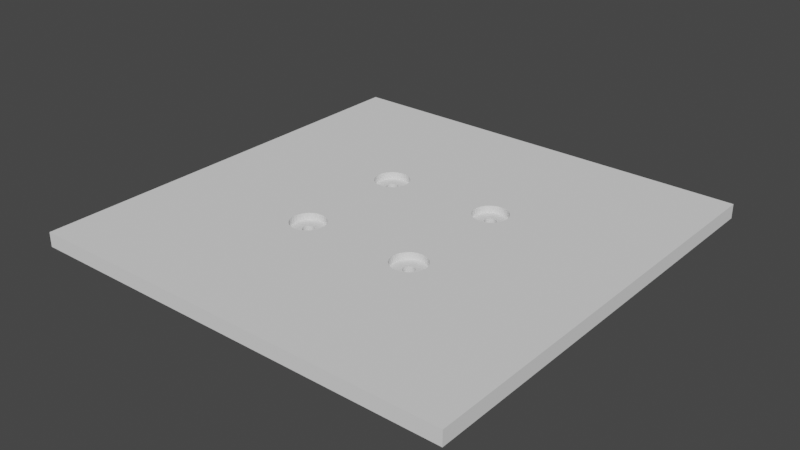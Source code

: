 # Source: bed.blend  (saved by Blender 2.93.21; exported with 4.5.12 LTS)
import bpy
from mathutils import Matrix  # noqa: F401  (used for matrix-valued properties, if any)

bpy.ops.wm.read_factory_settings(use_empty=True)
scene = bpy.context.scene
scene.name = 'Scene'

# ---- collections
col_collection = bpy.data.collections.new('Collection'); scene.collection.children.link(col_collection)

# ---- world
world_world = bpy.data.worlds.new('World'); scene.world = world_world
world_world.use_nodes = True; world_world.node_tree.nodes.clear()
_N = world_world.node_tree.nodes; _L = world_world.node_tree.links
n0 = _N.new('ShaderNodeOutputWorld'); n0.name = 'World Output'; n0.location = (300, 300)
n1 = _N.new('ShaderNodeBackground'); n1.name = 'Background'; n1.location = (10, 300)
n1.inputs[0].default_value = (0.05088, 0.05088, 0.05088, 1.0)
_L.new(n1.outputs[0], n0.inputs[0])
n0.is_active_output = True
world_world.color = (0.05088, 0.05088, 0.05088)
world_world.use_sun_shadow = False
world_world.sun_shadow_jitter_overblur = 0.0

# ---- meshes
me_plane = bpy.data.meshes.new('Plane')
me_plane.from_pydata([(-74.99, -74.99, 0.0), (74.99, -74.99, 0.0), (-74.99, 74.99, 0.0), (74.99, 74.99, 0.0), (-74.99, -74.99, 5.0), (74.99, -74.99, 5.0), (-74.99, 74.99, 5.0), (74.99, 74.99, 5.0), (0.0, -74.99, 0.0), (0.0, 74.99, 0.0), (0.0, -74.99, 5.0), (0.0, 74.99, 5.0), (-74.99, 0.0, 0.0), (74.99, 0.0, 0.0), (-74.99, 0.0, 5.0), (74.99, 0.0, 5.0), (0.0, 0.0, 5.0), (0.0, 0.0, 0.0), (74.99, 20.0, 0.0), (74.99, 20.0, 5.0), (0.0, 20.0, 5.0), (-74.99, 20.0, 0.0), (-74.99, 20.0, 5.0), (0.0, 20.0, 0.0), (-74.99, -20.0, 0.0), (-74.99, -20.0, 5.0), (0.0, -20.0, 0.0), (74.99, -20.0, 0.0), (74.99, -20.0, 5.0), (0.0, -20.0, 5.0), (20.0, -74.99, 0.0), (20.0, -74.99, 5.0), (20.0, 74.99, 0.0), (20.0, 74.99, 5.0), (20.0, 0.0, 5.0), (20.0, 0.0, 0.0), (-20.0, 74.99, 0.0), (-20.0, 74.99, 5.0), (-20.0, -74.99, 0.0), (-20.0, -74.99, 5.0), (-20.0, 0.0, 0.0), (-20.0, 0.0, 5.0), (-18.59, 18.59, 0.0), (-18.89, 18.34, 0.0), (-19.23, 18.15, 0.0), (-20.0, 22.0, 0.0), (-19.61, 18.04, 0.0), (-19.61, 21.96, 0.0), (-20.0, 18.0, 0.0), (-19.23, 21.85, 0.0), (-18.59, 21.41, 0.0), (-18.89, 21.66, 0.0), (-18.15, 20.77, 0.0), (-18.0, 20.0, 0.0), (-18.04, 20.39, 0.0), (-18.34, 21.11, 0.0), (-20.39, 18.04, 0.0), (-18.34, 18.89, 0.0), (-18.04, 19.61, 0.0), (-18.15, 19.23, 0.0), (-20.77, 18.15, 0.0), (-21.11, 18.34, 0.0), (-21.41, 18.59, 0.0), (-21.66, 18.89, 0.0), (-21.85, 19.23, 0.0), (-21.96, 19.61, 0.0), (-22.0, 20.0, 0.0), (-21.96, 20.39, 0.0), (-21.85, 20.77, 0.0), (-21.66, 21.11, 0.0), (-21.41, 21.41, 0.0), (-20.77, 21.85, 0.0), (-21.11, 21.66, 0.0), (-20.39, 21.96, 0.0), (21.41, 18.59, 0.0), (20.39, 21.96, 0.0), (20.0, 22.0, 0.0), (21.11, 21.66, 0.0), (21.41, 21.41, 0.0), (20.77, 21.85, 0.0), (21.11, 18.34, 0.0), (21.66, 21.11, 0.0), (22.0, 20.0, 0.0), (21.96, 20.39, 0.0), (21.85, 20.77, 0.0), (20.77, 18.15, 0.0), (20.39, 18.04, 0.0), (20.0, 18.0, 0.0), (19.61, 18.04, 0.0), (19.23, 18.15, 0.0), (18.89, 18.34, 0.0), (21.66, 18.89, 0.0), (21.96, 19.61, 0.0), (21.85, 19.23, 0.0), (18.59, 18.59, 0.0), (18.04, 19.61, 0.0), (18.0, 20.0, 0.0), (18.34, 18.89, 0.0), (18.15, 19.23, 0.0), (18.04, 20.39, 0.0), (18.15, 20.77, 0.0), (18.34, 21.11, 0.0), (18.59, 21.41, 0.0), (19.23, 21.85, 0.0), (18.89, 21.66, 0.0), (19.61, 21.96, 0.0), (-18.59, -21.41, 0.0), (-19.61, -18.04, 0.0), (-20.0, -18.0, 0.0), (-18.89, -18.34, 0.0), (-18.59, -18.59, 0.0), (-19.23, -18.15, 0.0), (-18.89, -21.66, 0.0), (-18.34, -18.89, 0.0), (-18.0, -20.0, 0.0), (-18.04, -19.61, 0.0), (-18.15, -19.23, 0.0), (-19.23, -21.85, 0.0), (-19.61, -21.96, 0.0), (-20.0, -22.0, 0.0), (-20.39, -21.96, 0.0), (-20.77, -21.85, 0.0), (-21.11, -21.66, 0.0), (-18.34, -21.11, 0.0), (-18.04, -20.39, 0.0), (-18.15, -20.77, 0.0), (-21.41, -21.41, 0.0), (-21.96, -20.39, 0.0), (-22.0, -20.0, 0.0), (-21.66, -21.11, 0.0), (-21.85, -20.77, 0.0), (-21.96, -19.61, 0.0), (-21.85, -19.23, 0.0), (-21.66, -18.89, 0.0), (-21.41, -18.59, 0.0), (-21.11, -18.34, 0.0), (-20.77, -18.15, 0.0), (-20.39, -18.04, 0.0), (21.41, -21.41, 0.0), (21.11, -21.66, 0.0), (20.77, -21.85, 0.0), (20.39, -21.96, 0.0), (20.0, -18.0, 0.0), (20.77, -18.15, 0.0), (20.39, -18.04, 0.0), (21.85, -19.23, 0.0), (21.66, -18.89, 0.0), (21.41, -18.59, 0.0), (21.11, -18.34, 0.0), (20.0, -22.0, 0.0), (21.96, -19.61, 0.0), (22.0, -20.0, 0.0), (19.61, -21.96, 0.0), (21.66, -21.11, 0.0), (19.23, -21.85, 0.0), (21.96, -20.39, 0.0), (21.85, -20.77, 0.0), (18.89, -21.66, 0.0), (18.59, -21.41, 0.0), (18.34, -21.11, 0.0), (18.15, -20.77, 0.0), (18.04, -20.39, 0.0), (18.0, -20.0, 0.0), (18.04, -19.61, 0.0), (18.15, -19.23, 0.0), (18.34, -18.89, 0.0), (18.59, -18.59, 0.0), (19.23, -18.15, 0.0), (18.89, -18.34, 0.0), (19.61, -18.04, 0.0), (20.0, 26.0, 2.5), (21.17, 25.88, 2.5), (22.3, 25.54, 2.5), (23.33, 24.99, 2.5), (24.24, 24.24, 2.5), (24.99, 23.33, 2.5), (25.54, 22.3, 2.5), (25.88, 21.17, 2.5), (26.0, 20.0, 2.5), (25.88, 18.83, 2.5), (25.54, 17.7, 2.5), (24.99, 16.67, 2.5), (24.24, 15.76, 2.5), (23.33, 15.01, 2.5), (22.3, 14.46, 2.5), (21.17, 14.12, 2.5), (20.0, 14.0, 2.5), (18.83, 14.12, 2.5), (17.7, 14.46, 2.5), (16.67, 15.01, 2.5), (15.76, 15.76, 2.5), (15.01, 16.67, 2.5), (14.46, 17.7, 2.5), (14.12, 18.83, 2.5), (14.0, 20.0, 2.5), (14.12, 21.17, 2.5), (14.46, 22.3, 2.5), (15.01, 23.33, 2.5), (15.76, 24.24, 2.5), (16.67, 24.99, 2.5), (17.7, 25.54, 2.5), (18.83, 25.88, 2.5), (20.77, 21.85, 2.5), (20.0, 26.0, 5.0), (18.0, 20.0, 2.5), (23.33, 15.01, 5.0), (18.04, 20.39, 2.5), (21.11, 21.66, 2.5), (22.3, 14.46, 5.0), (21.41, 21.41, 2.5), (18.15, 20.77, 2.5), (21.66, 21.11, 2.5), (18.34, 21.11, 2.5), (21.17, 25.88, 5.0), (21.85, 20.77, 2.5), (21.17, 14.12, 5.0), (18.59, 21.41, 2.5), (26.0, 20.0, 5.0), (21.96, 20.39, 2.5), (18.89, 21.66, 2.5), (22.0, 20.0, 2.5), (19.23, 21.85, 2.5), (20.0, 14.0, 5.0), (20.0, 14.0, 5.0), (25.88, 21.17, 5.0), (21.96, 19.61, 2.5), (19.61, 21.96, 2.5), (18.83, 14.12, 5.0), (24.99, 23.33, 5.0), (25.54, 22.3, 5.0), (21.85, 19.23, 2.5), (20.0, 22.0, 2.5), (17.7, 14.46, 5.0), (22.3, 25.54, 5.0), (21.66, 18.89, 2.5), (24.24, 24.24, 5.0), (23.33, 24.99, 5.0), (20.0, 26.0, 5.0), (21.41, 18.59, 2.5), (16.67, 15.01, 5.0), (21.11, 18.34, 2.5), (15.76, 15.76, 5.0), (15.01, 16.67, 5.0), (20.77, 18.15, 2.5), (20.39, 18.04, 2.5), (14.46, 17.7, 5.0), (20.0, 18.0, 2.5), (14.12, 18.83, 5.0), (19.61, 18.04, 2.5), (14.0, 20.0, 5.0), (19.23, 18.15, 2.5), (18.89, 18.34, 2.5), (14.12, 21.17, 5.0), (18.59, 18.59, 2.5), (18.34, 18.89, 2.5), (14.46, 22.3, 5.0), (25.88, 18.83, 5.0), (18.15, 19.23, 2.5), (15.01, 23.33, 5.0), (18.04, 19.61, 2.5), (25.54, 17.7, 5.0), (15.76, 24.24, 5.0), (16.67, 24.99, 5.0), (24.99, 16.67, 5.0), (17.7, 25.54, 5.0), (24.24, 15.76, 5.0), (18.83, 25.88, 5.0), (20.39, 21.96, 2.5), (20.0, -14.0, 2.5), (21.17, -14.12, 2.5), (22.3, -14.46, 2.5), (23.33, -15.01, 2.5), (24.24, -15.76, 2.5), (24.99, -16.67, 2.5), (25.54, -17.7, 2.5), (25.88, -18.83, 2.5), (26.0, -20.0, 2.5), (25.88, -21.17, 2.5), (25.54, -22.3, 2.5), (24.99, -23.33, 2.5), (24.24, -24.24, 2.5), (23.33, -24.99, 2.5), (22.3, -25.54, 2.5), (21.17, -25.88, 2.5), (20.0, -26.0, 2.5), (18.83, -25.88, 2.5), (17.7, -25.54, 2.5), (16.67, -24.99, 2.5), (15.76, -24.24, 2.5), (15.01, -23.33, 2.5), (14.46, -22.3, 2.5), (14.12, -21.17, 2.5), (14.0, -20.0, 2.5), (14.12, -18.83, 2.5), (14.46, -17.7, 2.5), (15.01, -16.67, 2.5), (15.76, -15.76, 2.5), (16.67, -15.01, 2.5), (17.7, -14.46, 2.5), (18.83, -14.12, 2.5), (18.04, -19.61, 2.5), (20.0, -14.0, 5.0), (22.3, -25.54, 5.0), (21.11, -18.34, 2.5), (18.0, -20.0, 2.5), (18.15, -19.23, 2.5), (21.17, -25.88, 5.0), (20.77, -18.15, 2.5), (18.34, -18.89, 2.5), (21.41, -18.59, 2.5), (26.0, -20.0, 5.0), (18.59, -18.59, 2.5), (20.0, -26.0, 5.0), (20.0, -26.0, 5.0), (21.66, -18.89, 2.5), (25.88, -18.83, 5.0), (18.83, -25.88, 5.0), (18.89, -18.34, 2.5), (21.17, -14.12, 5.0), (21.85, -19.23, 2.5), (19.23, -18.15, 2.5), (17.7, -25.54, 5.0), (21.96, -19.61, 2.5), (19.61, -18.04, 2.5), (23.33, -15.01, 5.0), (22.3, -14.46, 5.0), (25.54, -17.7, 5.0), (16.67, -24.99, 5.0), (24.99, -16.67, 5.0), (24.24, -15.76, 5.0), (22.0, -20.0, 2.5), (20.0, -18.0, 2.5), (15.76, -24.24, 5.0), (21.96, -20.39, 2.5), (20.0, -14.0, 5.0), (21.85, -20.77, 2.5), (15.01, -23.33, 5.0), (21.66, -21.11, 2.5), (14.46, -22.3, 5.0), (21.41, -21.41, 2.5), (14.12, -21.17, 5.0), (24.24, -24.24, 5.0), (23.33, -24.99, 5.0), (21.11, -21.66, 2.5), (14.0, -20.0, 5.0), (24.99, -23.33, 5.0), (25.54, -22.3, 5.0), (20.77, -21.85, 2.5), (25.88, -21.17, 5.0), (14.12, -18.83, 5.0), (20.39, -21.96, 2.5), (14.46, -17.7, 5.0), (20.0, -22.0, 2.5), (15.01, -16.67, 5.0), (15.76, -15.76, 5.0), (19.61, -21.96, 2.5), (16.67, -15.01, 5.0), (17.7, -14.46, 5.0), (19.23, -21.85, 2.5), (18.83, -14.12, 5.0), (18.89, -21.66, 2.5), (18.59, -21.41, 2.5), (18.34, -21.11, 2.5), (18.15, -20.77, 2.5), (18.04, -20.39, 2.5), (20.39, -18.04, 2.5), (-20.0, -14.0, 2.5), (-18.83, -14.12, 2.5), (-17.7, -14.46, 2.5), (-16.67, -15.01, 2.5), (-15.76, -15.76, 2.5), (-15.01, -16.67, 2.5), (-14.46, -17.7, 2.5), (-14.12, -18.83, 2.5), (-14.0, -20.0, 2.5), (-14.12, -21.17, 2.5), (-14.46, -22.3, 2.5), (-15.01, -23.33, 2.5), (-15.76, -24.24, 2.5), (-16.67, -24.99, 2.5), (-17.7, -25.54, 2.5), (-18.83, -25.88, 2.5), (-20.0, -26.0, 2.5), (-21.17, -25.88, 2.5), (-22.3, -25.54, 2.5), (-23.33, -24.99, 2.5), (-24.24, -24.24, 2.5), (-24.99, -23.33, 2.5), (-25.54, -22.3, 2.5), (-25.88, -21.17, 2.5), (-26.0, -20.0, 2.5), (-25.88, -18.83, 2.5), (-25.54, -17.7, 2.5), (-24.99, -16.67, 2.5), (-24.24, -15.76, 2.5), (-23.33, -15.01, 2.5), (-22.3, -14.46, 2.5), (-21.17, -14.12, 2.5), (-20.0, -14.0, 5.0), (-19.23, -18.15, 2.5), (-16.67, -24.99, 5.0), (-21.96, -20.39, 2.5), (-22.0, -20.0, 2.5), (-18.89, -18.34, 2.5), (-17.7, -25.54, 5.0), (-21.96, -19.61, 2.5), (-18.59, -18.59, 2.5), (-18.83, -25.88, 5.0), (-18.34, -18.89, 2.5), (-14.0, -20.0, 5.0), (-14.0, -20.0, 5.0), (-21.85, -19.23, 2.5), (-18.15, -19.23, 2.5), (-20.0, -26.0, 5.0), (-20.0, -26.0, 5.0), (-18.04, -19.61, 2.5), (-21.66, -18.89, 2.5), (-21.17, -25.88, 5.0), (-18.0, -20.0, 2.5), (-22.3, -25.54, 5.0), (-21.41, -18.59, 2.5), (-18.04, -20.39, 2.5), (-23.33, -24.99, 5.0), (-15.01, -16.67, 5.0), (-14.12, -18.83, 5.0), (-18.15, -20.77, 2.5), (-14.46, -17.7, 5.0), (-24.24, -24.24, 5.0), (-21.11, -18.34, 2.5), (-18.34, -21.11, 2.5), (-24.99, -23.33, 5.0), (-18.59, -21.41, 2.5), (-18.83, -14.12, 5.0), (-17.7, -14.46, 5.0), (-20.77, -18.15, 2.5), (-15.76, -15.76, 5.0), (-25.54, -22.3, 5.0), (-16.67, -15.01, 5.0), (-18.89, -21.66, 2.5), (-25.88, -21.17, 5.0), (-20.39, -18.04, 2.5), (-19.23, -21.85, 2.5), (-26.0, -20.0, 5.0), (-26.0, -20.0, 5.0), (-19.61, -21.96, 2.5), (-20.0, -22.0, 2.5), (-20.0, -18.0, 2.5), (-25.88, -18.83, 5.0), (-20.0, -14.0, 5.0), (-20.39, -21.96, 2.5), (-25.54, -17.7, 5.0), (-20.77, -21.85, 2.5), (-24.99, -16.67, 5.0), (-21.11, -21.66, 2.5), (-24.24, -15.76, 5.0), (-15.76, -24.24, 5.0), (-15.01, -23.33, 5.0), (-14.46, -22.3, 5.0), (-21.41, -21.41, 2.5), (-23.33, -15.01, 5.0), (-21.66, -21.11, 2.5), (-14.12, -21.17, 5.0), (-22.3, -14.46, 5.0), (-21.85, -20.77, 2.5), (-21.17, -14.12, 5.0), (-19.61, -18.04, 2.5), (-20.0, 26.0, 2.5), (-18.83, 25.88, 2.5), (-17.7, 25.54, 2.5), (-16.67, 24.99, 2.5), (-15.76, 24.24, 2.5), (-15.01, 23.33, 2.5), (-14.46, 22.3, 2.5), (-14.12, 21.17, 2.5), (-14.0, 20.0, 2.5), (-14.12, 18.83, 2.5), (-14.46, 17.7, 2.5), (-15.01, 16.67, 2.5), (-15.76, 15.76, 2.5), (-16.67, 15.01, 2.5), (-17.7, 14.46, 2.5), (-18.83, 14.12, 2.5), (-20.0, 14.0, 2.5), (-21.17, 14.12, 2.5), (-22.3, 14.46, 2.5), (-23.33, 15.01, 2.5), (-24.24, 15.76, 2.5), (-24.99, 16.67, 2.5), (-25.54, 17.7, 2.5), (-25.88, 18.83, 2.5), (-26.0, 20.0, 2.5), (-25.88, 21.17, 2.5), (-25.54, 22.3, 2.5), (-24.99, 23.33, 2.5), (-24.24, 24.24, 2.5), (-23.33, 24.99, 2.5), (-22.3, 25.54, 2.5), (-21.17, 25.88, 2.5), (-21.96, 19.61, 2.5), (-20.0, 26.0, 5.0), (-16.67, 15.01, 5.0), (-19.61, 21.96, 2.5), (-21.96, 20.39, 2.5), (-17.7, 14.46, 5.0), (-22.0, 20.0, 2.5), (-18.89, 21.66, 2.5), (-21.85, 20.77, 2.5), (-19.23, 21.85, 2.5), (-14.0, 20.0, 5.0), (-18.83, 14.12, 5.0), (-21.66, 21.11, 2.5), (-18.59, 21.41, 2.5), (-21.41, 21.41, 2.5), (-20.0, 14.0, 5.0), (-20.0, 14.0, 5.0), (-21.11, 21.66, 2.5), (-18.34, 21.11, 2.5), (-21.17, 14.12, 5.0), (-20.77, 21.85, 2.5), (-14.12, 21.17, 5.0), (-20.39, 21.96, 2.5), (-22.3, 14.46, 5.0), (-18.15, 20.77, 2.5), (-20.0, 22.0, 2.5), (-23.33, 15.01, 5.0), (-20.0, 26.0, 5.0), (-18.04, 20.39, 2.5), (-24.24, 15.76, 5.0), (-18.83, 25.88, 5.0), (-15.76, 24.24, 5.0), (-16.67, 24.99, 5.0), (-17.7, 25.54, 5.0), (-14.46, 22.3, 5.0), (-15.01, 23.33, 5.0), (-24.99, 16.67, 5.0), (-18.0, 20.0, 2.5), (-25.54, 17.7, 5.0), (-18.04, 19.61, 2.5), (-25.88, 18.83, 5.0), (-18.15, 19.23, 2.5), (-26.0, 20.0, 5.0), (-25.88, 21.17, 5.0), (-18.34, 18.89, 2.5), (-25.54, 22.3, 5.0), (-18.59, 18.59, 2.5), (-24.99, 23.33, 5.0), (-24.24, 24.24, 5.0), (-18.89, 18.34, 2.5), (-23.33, 24.99, 5.0), (-14.12, 18.83, 5.0), (-15.76, 15.76, 5.0), (-22.3, 25.54, 5.0), (-14.46, 17.7, 5.0), (-19.23, 18.15, 2.5), (-21.17, 25.88, 5.0), (-15.01, 16.67, 5.0), (-19.61, 18.04, 2.5), (-20.0, 18.0, 2.5), (-21.11, 18.34, 2.5), (-21.41, 18.59, 2.5), (-20.39, 18.04, 2.5), (-20.77, 18.15, 2.5), (-21.85, 19.23, 2.5), (-21.66, 18.89, 2.5)], [], [(32, 3, 18, 82, 83, 84, 81, 78, 77, 79, 75, 76), (217, 19, 7, 33, 203, 213, 233, 236, 235, 228, 229, 224), (18, 3, 7, 19), (24, 0, 4, 25), (36, 2, 6, 37), (30, 1, 5, 31), (38, 8, 10, 39), (32, 9, 11, 33), (508, 20, 11, 37, 499, 528, 531, 530, 529, 533, 532, 519), (36, 9, 23, 53, 54, 52, 55, 50, 51, 49, 47, 45), (40, 17, 26, 114, 115, 116, 113, 110, 109, 111, 107, 108), (409, 410, 29, 16, 41, 398, 432, 433, 437, 435, 423, 426, 424), (21, 12, 14, 22), (27, 13, 15, 28), (310, 28, 15, 34, 301, 318, 325, 324, 329, 328, 326, 315), (35, 13, 27, 151, 150, 145, 146, 147, 148, 143, 144, 142), (2, 21, 22, 6), (23, 17, 40, 48, 46, 44, 43, 42, 57, 59, 58, 53), (513, 41, 16, 20, 508, 549, 552, 555, 550, 500, 503, 509), (13, 18, 19, 15), (222, 34, 15, 19, 217, 256, 260, 263, 265, 205, 208, 215), (18, 13, 35, 87, 86, 85, 80, 74, 91, 93, 92, 82), (27, 1, 30, 149, 141, 140, 139, 138, 153, 156, 155, 151), (312, 31, 5, 28, 310, 348, 346, 345, 341, 342, 302, 306), (1, 27, 28, 5), (413, 39, 10, 29, 410, 461, 457, 456, 455, 400, 404, 407), (26, 8, 38, 119, 118, 117, 112, 106, 123, 125, 124, 114), (12, 24, 25, 14), (344, 29, 10, 31, 312, 313, 316, 321, 327, 332, 336, 338, 340), (152, 149, 30, 8, 26, 162, 161, 160, 159, 158, 157, 154), (88, 87, 35, 17, 23, 96, 95, 98, 97, 94, 90, 89), (249, 20, 16, 34, 222, 223, 227, 232, 239, 241, 242, 245, 247), (26, 17, 35, 142, 169, 167, 168, 166, 165, 164, 163, 162), (301, 34, 16, 29, 344, 349, 351, 353, 354, 356, 357, 359, 334), (3, 32, 33, 7), (8, 30, 31, 10), (203, 33, 11, 20, 249, 252, 255, 258, 261, 262, 264, 266, 237), (23, 9, 32, 76, 105, 103, 104, 102, 101, 100, 99, 96), (120, 119, 38, 0, 24, 128, 127, 130, 129, 126, 122, 121), (442, 25, 4, 39, 413, 414, 417, 419, 422, 427, 430, 436, 439), (540, 22, 14, 41, 513, 514, 517, 521, 524, 527, 534, 536, 538), (56, 48, 40, 12, 21, 66, 65, 64, 63, 62, 61, 60), (398, 41, 14, 25, 442, 443, 447, 450, 452, 454, 459, 462, 464, 448), (24, 12, 40, 108, 137, 136, 135, 134, 133, 132, 131, 128), (21, 2, 36, 45, 73, 71, 72, 70, 69, 68, 67, 66), (499, 37, 6, 22, 540, 541, 543, 545, 546, 548, 551, 554, 525), (0, 38, 39, 4), (9, 36, 37, 11), (523, 45, 47, 501), (501, 47, 49, 507), (507, 49, 51, 505), (505, 51, 50, 511), (50, 55, 516, 511), (55, 52, 522, 516), (52, 54, 526, 522), (54, 53, 535, 526), (53, 58, 537, 535), (58, 59, 539, 537), (59, 57, 542, 539), (57, 42, 544, 542), (42, 43, 547, 544), (43, 44, 553, 547), (44, 46, 556, 553), (46, 48, 557, 556), (48, 56, 560, 557), (56, 60, 561, 560), (60, 61, 558, 561), (61, 62, 559, 558), (559, 62, 63, 563), (563, 63, 64, 562), (562, 64, 65, 498), (498, 65, 66, 504), (504, 66, 67, 502), (502, 67, 68, 506), (506, 68, 69, 510), (510, 69, 70, 512), (512, 70, 72, 515), (515, 72, 71, 518), (518, 71, 73, 520), (520, 73, 45, 523), (231, 76, 75, 267), (267, 75, 79, 202), (202, 79, 77, 207), (207, 77, 78, 209), (78, 81, 211, 209), (81, 84, 214, 211), (84, 83, 218, 214), (83, 82, 220, 218), (82, 92, 225, 220), (92, 93, 230, 225), (93, 91, 234, 230), (91, 74, 238, 234), (74, 80, 240, 238), (80, 85, 243, 240), (85, 86, 244, 243), (86, 87, 246, 244), (87, 88, 248, 246), (88, 89, 250, 248), (89, 90, 251, 250), (90, 94, 253, 251), (253, 94, 97, 254), (254, 97, 98, 257), (257, 98, 95, 259), (259, 95, 96, 204), (204, 96, 99, 206), (206, 99, 100, 210), (210, 100, 101, 212), (212, 101, 102, 216), (216, 102, 104, 219), (219, 104, 103, 221), (221, 103, 105, 226), (226, 105, 76, 231), (446, 108, 107, 465), (465, 107, 111, 399), (399, 111, 109, 403), (403, 109, 110, 406), (110, 113, 408, 406), (113, 116, 412, 408), (116, 115, 415, 412), (115, 114, 418, 415), (114, 124, 421, 418), (124, 125, 425, 421), (125, 123, 429, 425), (123, 106, 431, 429), (106, 112, 438, 431), (112, 117, 441, 438), (117, 118, 444, 441), (118, 119, 445, 444), (119, 120, 449, 445), (120, 121, 451, 449), (121, 122, 453, 451), (122, 126, 458, 453), (458, 126, 129, 460), (460, 129, 130, 463), (463, 130, 127, 401), (401, 127, 128, 402), (402, 128, 131, 405), (405, 131, 132, 411), (411, 132, 133, 416), (416, 133, 134, 420), (420, 134, 135, 428), (428, 135, 136, 434), (434, 136, 137, 440), (440, 137, 108, 446), (331, 142, 144, 365), (365, 144, 143, 307), (307, 143, 148, 303), (303, 148, 147, 309), (147, 146, 314, 309), (146, 145, 319, 314), (145, 150, 322, 319), (150, 151, 330, 322), (151, 155, 333, 330), (155, 156, 335, 333), (156, 153, 337, 335), (153, 138, 339, 337), (138, 139, 343, 339), (139, 140, 347, 343), (140, 141, 350, 347), (141, 149, 352, 350), (149, 152, 355, 352), (152, 154, 358, 355), (154, 157, 360, 358), (157, 158, 361, 360), (361, 158, 159, 362), (362, 159, 160, 363), (363, 160, 161, 364), (364, 161, 162, 304), (304, 162, 163, 300), (300, 163, 164, 305), (305, 164, 165, 308), (308, 165, 166, 311), (311, 166, 168, 317), (317, 168, 167, 320), (320, 167, 169, 323), (323, 169, 142, 331), (237, 170, 171, 213, 203), (213, 171, 172, 233), (233, 172, 173, 236), (236, 173, 174, 235), (174, 175, 228, 235), (175, 176, 229, 228), (176, 177, 224, 229), (224, 177, 178, 217), (178, 179, 256, 217), (179, 180, 260, 256), (180, 181, 263, 260), (181, 182, 265, 263), (182, 183, 205, 265), (183, 184, 208, 205), (184, 185, 215, 208), (222, 215, 185, 186, 223), (186, 187, 227, 223), (187, 188, 232, 227), (188, 189, 239, 232), (189, 190, 241, 239), (241, 190, 191, 242), (242, 191, 192, 245), (245, 192, 193, 247), (247, 193, 194, 249), (249, 194, 195, 252), (252, 195, 196, 255), (255, 196, 197, 258), (258, 197, 198, 261), (261, 198, 199, 262), (262, 199, 200, 264), (264, 200, 201, 266), (266, 201, 170, 237), (214, 218, 177, 176, 175, 174, 173, 172, 171, 170, 201, 200, 199, 198, 197, 196, 195, 194, 193, 192, 191, 190, 189, 188, 187, 186, 185, 184, 183, 182, 181, 180, 179, 225, 230, 234, 238, 240, 243, 244, 246, 248, 250, 251, 253, 254, 257, 259, 204, 206, 210, 212, 216, 219, 221, 226, 231, 267, 202, 207, 209, 211), (220, 225, 179, 178, 177, 218), (334, 268, 269, 318, 301), (318, 269, 270, 325), (325, 270, 271, 324), (324, 271, 272, 329), (272, 273, 328, 329), (273, 274, 326, 328), (274, 275, 315, 326), (275, 276, 310, 315), (276, 277, 348, 310), (277, 278, 346, 348), (278, 279, 345, 346), (279, 280, 341, 345), (280, 281, 342, 341), (281, 282, 302, 342), (282, 283, 306, 302), (312, 306, 283, 284, 313), (284, 285, 316, 313), (285, 286, 321, 316), (286, 287, 327, 321), (287, 288, 332, 327), (332, 288, 289, 336), (336, 289, 290, 338), (338, 290, 291, 340), (340, 291, 292, 344), (344, 292, 293, 349), (349, 293, 294, 351), (351, 294, 295, 353), (353, 295, 296, 354), (354, 296, 297, 356), (356, 297, 298, 357), (357, 298, 299, 359), (359, 299, 268, 334), (319, 322, 275, 274, 273, 272, 271, 270, 269, 268, 299, 298, 297, 296, 295, 294, 293, 292, 291, 290, 289, 288, 287, 286, 285, 284, 283, 282, 281, 280, 279, 278, 277, 333, 335, 337, 339, 343, 347, 350, 352, 355, 358, 360, 361, 362, 363, 364, 304, 300, 305, 308, 311, 317, 320, 323, 331, 365, 307, 303, 309, 314), (330, 333, 277, 276, 275, 322), (448, 366, 367, 432, 398), (432, 367, 368, 433), (433, 368, 369, 437), (437, 369, 370, 435), (370, 371, 423, 435), (371, 372, 426, 423), (372, 373, 424, 426), (424, 373, 374, 409), (410, 409, 374, 375, 461), (461, 375, 376, 457), (376, 377, 456, 457), (377, 378, 455, 456), (378, 379, 400, 455), (379, 380, 404, 400), (380, 381, 407, 404), (413, 407, 381, 382, 414), (382, 383, 417, 414), (383, 384, 419, 417), (384, 385, 422, 419), (385, 386, 427, 422), (427, 386, 387, 430), (430, 387, 388, 436), (436, 388, 389, 439), (439, 389, 390, 443, 442), (443, 390, 391, 447), (447, 391, 392, 450), (450, 392, 393, 452), (452, 393, 394, 454), (454, 394, 395, 459), (459, 395, 396, 462), (462, 396, 397, 464), (464, 397, 366, 448), (412, 415, 373, 372, 371, 370, 369, 368, 367, 366, 397, 396, 395, 394, 393, 392, 391, 390, 389, 388, 387, 386, 385, 384, 383, 382, 381, 380, 441, 444, 445, 449, 451, 453, 458, 460, 463, 401, 402, 405, 411, 416, 420, 428, 434, 440, 446, 465, 399, 403, 406, 408), (380, 379, 378, 377, 376, 375, 374, 373, 415, 418, 421, 425, 429, 431, 438, 441), (525, 466, 467, 528, 499), (528, 467, 468, 531), (531, 468, 469, 530), (530, 469, 470, 529), (470, 471, 533, 529), (471, 472, 532, 533), (472, 473, 519, 532), (519, 473, 474, 508), (474, 475, 549, 508), (475, 476, 552, 549), (476, 477, 555, 552), (477, 478, 550, 555), (478, 479, 500, 550), (479, 480, 503, 500), (480, 481, 509, 503), (509, 481, 482, 514, 513), (482, 483, 517, 514), (517, 483, 484, 521), (484, 485, 524, 521), (485, 486, 527, 524), (527, 486, 487, 534), (534, 487, 488, 536), (536, 488, 489, 538), (538, 489, 490, 540), (540, 490, 491, 541), (541, 491, 492, 543), (543, 492, 493, 545), (545, 493, 494, 546), (546, 494, 495, 548), (548, 495, 496, 551), (551, 496, 497, 554), (554, 497, 466, 525), (493, 492, 491, 490, 489, 488, 487, 486, 485, 484, 483, 482, 481, 480, 479, 478, 477, 476, 475, 537, 539, 542, 544, 547, 553, 556, 557, 560, 561, 558, 559, 563, 562, 498, 504, 502, 506, 510, 512, 515, 518, 520, 523, 501, 507, 505, 511, 516, 522, 526, 473, 472, 471, 470, 469, 468, 467, 466, 497, 496, 495, 494), (474, 473, 526, 535, 537, 475)])
_uv = me_plane.uv_layers.new(name='UVMap')
_uv.uv.foreach_set('vector', [0.5, 1.0, 1.0, 1.0, 1.0, 0.5, 0.5182, 0.5, 0.5178, 0.5035, 0.5168, 0.507, 0.5151, 0.5101, 0.5129, 0.5129, 0.5101, 0.5151, 0.507, 0.5168, 0.5035, 0.5178, 0.5, 0.5182, 0.5546, 0.5, 1.0, 0.5, 1.0, 1.0, 0.5, 1.0, 0.5, 0.5546, 0.5106, 0.5535, 0.5209, 0.5504, 0.5303, 0.5454, 0.5386, 0.5386, 0.5454, 0.5303, 0.5504, 0.5209, 0.5535, 0.5106, 1.0, 0.5, 1.0, 1.0, 1.0, 1.0, 1.0, 0.5, 0.0, 0.5, 0.0, 0.0, 0.0, 0.0, 0.0, 0.5, 0.5, 1.0, 0.0, 1.0, 0.0, 1.0, 0.5, 1.0, 0.5, 0.0, 1.0, 0.0, 1.0, 0.0, 0.5, 0.0, 0.5, 0.0, 0.5, 0.0, 0.5, 0.0, 0.5, 0.0, 0.5, 1.0, 0.5, 1.0, 0.5, 1.0, 0.5, 1.0, 0.5, 0.5, 0.5, 0.5, 0.5, 1.0, 0.5, 1.0, 0.5, 0.5546, 0.5, 0.5535, 0.5, 0.5504, 0.5, 0.5454, 0.5, 0.5386, 0.5, 0.5303, 0.5, 0.5209, 0.5, 0.5106, 0.5, 1.0, 0.5, 1.0, 0.5, 0.5, 0.5, 0.5, 0.5, 0.5035, 0.5, 0.507, 0.5, 0.5101, 0.5, 0.5129, 0.5, 0.5151, 0.5, 0.5168, 0.5, 0.5178, 0.5, 0.5182, 0.5, 0.5, 0.5, 0.5, 0.5, 0.5, 0.5, 0.5, 0.5, 0.5, 0.5, 0.5, 0.5, 0.5, 0.5, 0.5, 0.5, 0.5, 0.5, 0.5, 0.5, 0.5, 0.5, 0.5, 0.5, 0.5, 0.5, 0.5, 0.5, 0.5, 0.5, 0.5, 0.5, 0.5, 0.5, 0.5, 0.5, 0.5, 0.5, 0.5, 0.5, 0.5, 0.5, 0.5, 0.5, 0.5, 0.5, 0.5, 0.5, 0.5, 0.0, 0.5, 0.0, 0.5, 0.0, 0.5, 0.0, 0.5, 1.0, 0.5, 1.0, 0.5, 1.0, 0.5, 1.0, 0.5, 0.5546, 0.5, 1.0, 0.5, 1.0, 0.5, 0.5, 0.5, 0.5, 0.5, 0.5106, 0.5, 0.5209, 0.5, 0.5303, 0.5, 0.5386, 0.5, 0.5454, 0.5, 0.5504, 0.5, 0.5535, 0.5, 0.5, 0.5, 1.0, 0.5, 1.0, 0.5, 0.5182, 0.5, 0.5178, 0.5, 0.5168, 0.5, 0.5151, 0.5, 0.5129, 0.5, 0.5101, 0.5, 0.507, 0.5, 0.5035, 0.5, 0.5, 0.5, 0.0, 1.0, 0.0, 0.5, 0.0, 0.5, 0.0, 1.0, 0.5, 0.5, 0.5, 0.5, 0.5, 0.5, 0.5, 0.5, 0.5, 0.5, 0.5, 0.5, 0.5, 0.5, 0.5, 0.5, 0.5, 0.5, 0.5, 0.5, 0.5, 0.5, 0.5, 0.5, 0.5, 0.5, 0.5, 0.5, 0.5, 0.5, 0.5, 0.5, 0.5, 0.5, 0.5, 0.5, 0.5, 0.5, 0.5, 0.5, 0.5, 0.5, 0.5, 0.5, 0.5, 0.5, 0.5, 0.5, 1.0, 0.5, 1.0, 0.5, 1.0, 0.5, 1.0, 0.5, 0.5, 0.5, 0.5, 0.5, 1.0, 0.5, 1.0, 0.5, 0.5546, 0.5, 0.5535, 0.5, 0.5504, 0.5, 0.5454, 0.5, 0.5386, 0.5, 0.5303, 0.5, 0.5209, 0.5, 0.5106, 0.5, 1.0, 0.5, 1.0, 0.5, 0.5, 0.5, 0.5, 0.5, 0.5035, 0.5, 0.507, 0.5, 0.5101, 0.5, 0.5129, 0.5, 0.5151, 0.5, 0.5168, 0.5, 0.5178, 0.5, 0.5182, 0.5, 1.0, 0.5, 1.0, 0.0, 0.5, 0.0, 0.5, 0.4818, 0.5035, 0.4822, 0.507, 0.4832, 0.5101, 0.4849, 0.5129, 0.4871, 0.5151, 0.4899, 0.5168, 0.493, 0.5178, 0.4965, 0.5182, 0.5, 0.5, 0.4454, 0.5, 0.0, 1.0, 0.0, 1.0, 0.5, 0.5546, 0.5, 0.5535, 0.4894, 0.5504, 0.4791, 0.5454, 0.4697, 0.5386, 0.4614, 0.5303, 0.4546, 0.5209, 0.4496, 0.5106, 0.4465, 1.0, 0.0, 1.0, 0.5, 1.0, 0.5, 1.0, 0.0, 0.5, 0.4454, 0.5, 0.0, 0.5, 0.0, 0.5, 0.5, 0.5, 0.5, 0.5, 0.4894, 0.5, 0.4791, 0.5, 0.4697, 0.5, 0.4614, 0.5, 0.4546, 0.5, 0.4496, 0.5, 0.4465, 0.5, 0.5, 0.5, 0.0, 0.5, 0.0, 0.5, 0.4818, 0.5, 0.4822, 0.5, 0.4832, 0.5, 0.4849, 0.5, 0.4871, 0.5, 0.4899, 0.5, 0.493, 0.5, 0.4965, 0.5, 0.5, 0.0, 0.5, 0.0, 0.5, 0.0, 0.5, 0.0, 0.5, 0.5, 0.5, 0.5, 0.5, 0.5, 0.0, 0.5, 0.0, 0.5, 0.4454, 0.5, 0.4454, 0.5, 0.4465, 0.5, 0.4496, 0.5, 0.4546, 0.5, 0.4614, 0.5, 0.4697, 0.5, 0.4791, 0.5, 0.4894, 0.5, 0.4822, 0.5, 0.4818, 0.5, 0.0, 0.5, 0.0, 0.5, 0.5, 0.5, 0.5, 0.5, 0.4965, 0.5, 0.493, 0.5, 0.4899, 0.5, 0.4871, 0.5, 0.4849, 0.5, 0.4832, 0.5, 0.5, 0.5, 0.5, 0.5, 0.5, 0.5, 0.5, 0.5, 0.5, 0.5, 0.5, 0.5, 0.5, 0.5, 0.5, 0.5, 0.5, 0.5, 0.5, 0.5, 0.5, 0.5, 0.5, 0.5, 0.5, 0.5, 0.5, 0.5, 0.5, 0.5, 0.5, 0.5, 0.5, 0.5, 0.5, 0.5, 0.5, 0.5, 0.5, 0.5, 0.5, 0.5, 0.5, 0.5, 0.5, 0.5, 0.5, 0.5, 0.5, 0.5, 0.5, 0.5, 0.5, 0.5, 0.5, 0.5, 0.5, 0.5, 0.5, 0.5, 0.5, 0.5, 0.5, 0.5, 0.5, 0.5, 0.5, 0.5, 0.5, 0.5, 0.5, 0.5, 0.5, 0.5, 0.5, 0.5, 0.5, 0.5, 0.5, 0.5, 0.5, 0.5, 0.5, 0.5, 0.5, 0.5, 0.5, 0.5, 0.5, 0.5, 0.5, 0.5, 0.5, 0.5, 0.5, 0.5, 0.5, 0.5, 0.5, 1.0, 1.0, 0.5, 1.0, 0.5, 1.0, 1.0, 1.0, 0.5, 0.0, 0.5, 0.0, 0.5, 0.0, 0.5, 0.0, 0.5, 0.5546, 0.5, 1.0, 0.5, 1.0, 0.5, 0.5, 0.5, 0.5, 0.5, 0.5106, 0.5, 0.5209, 0.5, 0.5303, 0.5, 0.5386, 0.5, 0.5454, 0.5, 0.5504, 0.5, 0.5535, 0.5, 0.5546, 0.5, 0.5, 0.5, 1.0, 0.5, 1.0, 0.5, 0.5182, 0.5, 0.5178, 0.5, 0.5168, 0.5, 0.5151, 0.5, 0.5129, 0.5, 0.5101, 0.5, 0.507, 0.5, 0.5035, 0.5, 0.5, 0.4965, 0.4822, 0.5, 0.4818, 0.5, 0.0, 0.0, 0.0, 0.0, 0.5, 0.4818, 0.5, 0.4822, 0.4965, 0.4832, 0.493, 0.4849, 0.4899, 0.4871, 0.4871, 0.4899, 0.4849, 0.493, 0.4832, 0.4454, 0.5, 0.0, 0.5, 0.0, 0.0, 0.5, 0.0, 0.5, 0.4454, 0.5, 0.4454, 0.4894, 0.4465, 0.4791, 0.4496, 0.4697, 0.4546, 0.4614, 0.4614, 0.4546, 0.4697, 0.4496, 0.4791, 0.4465, 0.4894, 0.4454, 0.5, 0.0, 0.5, 0.0, 0.5, 0.5, 0.5, 0.5, 0.5, 0.5, 0.5, 0.4894, 0.5, 0.4791, 0.5, 0.4697, 0.5, 0.4614, 0.5, 0.4546, 0.5, 0.4496, 0.5, 0.4465, 0.5, 0.4965, 0.5, 0.5, 0.5, 0.5, 0.5, 0.0, 0.5, 0.0, 0.5, 0.4818, 0.5, 0.4822, 0.5, 0.4832, 0.5, 0.4849, 0.5, 0.4871, 0.5, 0.4899, 0.5, 0.493, 0.5, 0.5, 0.5, 0.5, 0.5, 0.0, 0.5, 0.0, 0.5, 0.4454, 0.5, 0.4454, 0.5, 0.4465, 0.5, 0.4496, 0.5, 0.4546, 0.5, 0.4614, 0.5, 0.4697, 0.5, 0.4791, 0.5, 0.4894, 0.5, 0.5, 0.5, 0.0, 0.5, 0.0, 0.5, 0.5, 0.5, 0.5, 0.5, 0.4965, 0.5, 0.493, 0.5, 0.4899, 0.5, 0.4871, 0.5, 0.4849, 0.5, 0.4832, 0.5, 0.4822, 0.5, 0.4818, 0.5, 0.0, 0.5, 0.0, 1.0, 0.5, 1.0, 0.5, 0.5182, 0.4965, 0.5178, 0.493, 0.5168, 0.4899, 0.5151, 0.4871, 0.5129, 0.4849, 0.5101, 0.4832, 0.507, 0.4822, 0.5035, 0.4818, 0.5, 0.5, 0.5546, 0.5, 1.0, 0.0, 1.0, 0.0, 0.5, 0.4454, 0.5, 0.4465, 0.5106, 0.4496, 0.5209, 0.4546, 0.5303, 0.4614, 0.5386, 0.4697, 0.5454, 0.4791, 0.5504, 0.4894, 0.5535, 0.5, 0.5546, 0.0, 0.0, 0.5, 0.0, 0.5, 0.0, 0.0, 0.0, 0.5, 1.0, 0.5, 1.0, 0.5, 1.0, 0.5, 1.0, 1.0, 0.7375, 1.0, 0.725, 0.9688, 0.725, 0.9688, 0.7375, 0.9688, 0.7375, 0.9688, 0.725, 0.9375, 0.725, 0.9375, 0.7375, 0.9375, 0.7375, 0.9375, 0.725, 0.9062, 0.725, 0.9062, 0.7375, 0.9062, 0.7375, 0.9062, 0.725, 0.875, 0.725, 0.875, 0.7375, 0.875, 0.725, 0.8438, 0.725, 0.8438, 0.7375, 0.875, 0.7375, 0.8438, 0.725, 0.8125, 0.725, 0.8125, 0.7375, 0.8438, 0.7375, 0.8125, 0.725, 0.7812, 0.725, 0.7812, 0.7375, 0.8125, 0.7375, 0.7812, 0.725, 0.75, 0.725, 0.75, 0.7375, 0.7812, 0.7375, 0.75, 0.725, 0.7188, 0.725, 0.7188, 0.7375, 0.75, 0.7375, 0.7188, 0.725, 0.6875, 0.725, 0.6875, 0.7375, 0.7188, 0.7375, 0.6875, 0.725, 0.6562, 0.725, 0.6562, 0.7375, 0.6875, 0.7375, 0.6562, 0.725, 0.625, 0.725, 0.625, 0.7375, 0.6562, 0.7375, 0.625, 0.725, 0.5938, 0.725, 0.5938, 0.7375, 0.625, 0.7375, 0.5938, 0.725, 0.5625, 0.725, 0.5625, 0.7375, 0.5938, 0.7375, 0.5625, 0.725, 0.5312, 0.725, 0.5312, 0.7375, 0.5625, 0.7375, 0.5312, 0.725, 0.5, 0.725, 0.5, 0.7375, 0.5312, 0.7375, 0.5, 0.725, 0.4688, 0.725, 0.4688, 0.7375, 0.5, 0.7375, 0.4688, 0.725, 0.4375, 0.725, 0.4375, 0.7375, 0.4688, 0.7375, 0.4375, 0.725, 0.4062, 0.725, 0.4062, 0.7375, 0.4375, 0.7375, 0.4062, 0.725, 0.375, 0.725, 0.375, 0.7375, 0.4062, 0.7375, 0.375, 0.7375, 0.375, 0.725, 0.3438, 0.725, 0.3438, 0.7375, 0.3438, 0.7375, 0.3438, 0.725, 0.3125, 0.725, 0.3125, 0.7375, 0.3125, 0.7375, 0.3125, 0.725, 0.2812, 0.725, 0.2812, 0.7375, 0.2812, 0.7375, 0.2812, 0.725, 0.25, 0.725, 0.25, 0.7375, 0.25, 0.7375, 0.25, 0.725, 0.2188, 0.725, 0.2188, 0.7375, 0.2188, 0.7375, 0.2188, 0.725, 0.1875, 0.725, 0.1875, 0.7375, 0.1875, 0.7375, 0.1875, 0.725, 0.1562, 0.725, 0.1562, 0.7375, 0.1562, 0.7375, 0.1562, 0.725, 0.125, 0.725, 0.125, 0.7375, 0.125, 0.7375, 0.125, 0.725, 0.09375, 0.725, 0.09375, 0.7375, 0.09375, 0.7375, 0.09375, 0.725, 0.0625, 0.725, 0.0625, 0.7375, 0.0625, 0.7375, 0.0625, 0.725, 0.03125, 0.725, 0.03125, 0.7375, 0.03125, 0.7375, 0.03125, 0.725, 0.0, 0.725, 0.0, 0.7375, 1.0, 0.7375, 1.0, 0.725, 0.9688, 0.725, 0.9688, 0.7375, 0.9688, 0.7375, 0.9688, 0.725, 0.9375, 0.725, 0.9375, 0.7375, 0.9375, 0.7375, 0.9375, 0.725, 0.9062, 0.725, 0.9062, 0.7375, 0.9062, 0.7375, 0.9062, 0.725, 0.875, 0.725, 0.875, 0.7375, 0.875, 0.725, 0.8438, 0.725, 0.8438, 0.7375, 0.875, 0.7375, 0.8438, 0.725, 0.8125, 0.725, 0.8125, 0.7375, 0.8438, 0.7375, 0.8125, 0.725, 0.7812, 0.725, 0.7812, 0.7375, 0.8125, 0.7375, 0.7812, 0.725, 0.75, 0.725, 0.75, 0.7375, 0.7812, 0.7375, 0.75, 0.725, 0.7188, 0.725, 0.7188, 0.7375, 0.75, 0.7375, 0.7188, 0.725, 0.6875, 0.725, 0.6875, 0.7375, 0.7188, 0.7375, 0.6875, 0.725, 0.6562, 0.725, 0.6562, 0.7375, 0.6875, 0.7375, 0.6562, 0.725, 0.625, 0.725, 0.625, 0.7375, 0.6562, 0.7375, 0.625, 0.725, 0.5938, 0.725, 0.5938, 0.7375, 0.625, 0.7375, 0.5938, 0.725, 0.5625, 0.725, 0.5625, 0.7375, 0.5938, 0.7375, 0.5625, 0.725, 0.5312, 0.725, 0.5312, 0.7375, 0.5625, 0.7375, 0.5312, 0.725, 0.5, 0.725, 0.5, 0.7375, 0.5312, 0.7375, 0.5, 0.725, 0.4688, 0.725, 0.4688, 0.7375, 0.5, 0.7375, 0.4688, 0.725, 0.4375, 0.725, 0.4375, 0.7375, 0.4688, 0.7375, 0.4375, 0.725, 0.4062, 0.725, 0.4062, 0.7375, 0.4375, 0.7375, 0.4062, 0.725, 0.375, 0.725, 0.375, 0.7375, 0.4062, 0.7375, 0.375, 0.7375, 0.375, 0.725, 0.3438, 0.725, 0.3438, 0.7375, 0.3438, 0.7375, 0.3438, 0.725, 0.3125, 0.725, 0.3125, 0.7375, 0.3125, 0.7375, 0.3125, 0.725, 0.2812, 0.725, 0.2812, 0.7375, 0.2812, 0.7375, 0.2812, 0.725, 0.25, 0.725, 0.25, 0.7375, 0.25, 0.7375, 0.25, 0.725, 0.2188, 0.725, 0.2188, 0.7375, 0.2188, 0.7375, 0.2188, 0.725, 0.1875, 0.725, 0.1875, 0.7375, 0.1875, 0.7375, 0.1875, 0.725, 0.1562, 0.725, 0.1562, 0.7375, 0.1562, 0.7375, 0.1562, 0.725, 0.125, 0.725, 0.125, 0.7375, 0.125, 0.7375, 0.125, 0.725, 0.09375, 0.725, 0.09375, 0.7375, 0.09375, 0.7375, 0.09375, 0.725, 0.0625, 0.725, 0.0625, 0.7375, 0.0625, 0.7375, 0.0625, 0.725, 0.03125, 0.725, 0.03125, 0.7375, 0.03125, 0.7375, 0.03125, 0.725, 0.0, 0.725, 0.0, 0.7375, 1.0, 0.7375, 1.0, 0.725, 0.9688, 0.725, 0.9688, 0.7375, 0.9688, 0.7375, 0.9688, 0.725, 0.9375, 0.725, 0.9375, 0.7375, 0.9375, 0.7375, 0.9375, 0.725, 0.9062, 0.725, 0.9062, 0.7375, 0.9062, 0.7375, 0.9062, 0.725, 0.875, 0.725, 0.875, 0.7375, 0.875, 0.725, 0.8438, 0.725, 0.8438, 0.7375, 0.875, 0.7375, 0.8438, 0.725, 0.8125, 0.725, 0.8125, 0.7375, 0.8438, 0.7375, 0.8125, 0.725, 0.7812, 0.725, 0.7812, 0.7375, 0.8125, 0.7375, 0.7812, 0.725, 0.75, 0.725, 0.75, 0.7375, 0.7812, 0.7375, 0.75, 0.725, 0.7188, 0.725, 0.7188, 0.7375, 0.75, 0.7375, 0.7188, 0.725, 0.6875, 0.725, 0.6875, 0.7375, 0.7188, 0.7375, 0.6875, 0.725, 0.6562, 0.725, 0.6562, 0.7375, 0.6875, 0.7375, 0.6562, 0.725, 0.625, 0.725, 0.625, 0.7375, 0.6562, 0.7375, 0.625, 0.725, 0.5938, 0.725, 0.5938, 0.7375, 0.625, 0.7375, 0.5938, 0.725, 0.5625, 0.725, 0.5625, 0.7375, 0.5938, 0.7375, 0.5625, 0.725, 0.5312, 0.725, 0.5312, 0.7375, 0.5625, 0.7375, 0.5312, 0.725, 0.5, 0.725, 0.5, 0.7375, 0.5312, 0.7375, 0.5, 0.725, 0.4688, 0.725, 0.4688, 0.7375, 0.5, 0.7375, 0.4688, 0.725, 0.4375, 0.725, 0.4375, 0.7375, 0.4688, 0.7375, 0.4375, 0.725, 0.4062, 0.725, 0.4062, 0.7375, 0.4375, 0.7375, 0.4062, 0.725, 0.375, 0.725, 0.375, 0.7375, 0.4062, 0.7375, 0.375, 0.7375, 0.375, 0.725, 0.3438, 0.725, 0.3438, 0.7375, 0.3438, 0.7375, 0.3438, 0.725, 0.3125, 0.725, 0.3125, 0.7375, 0.3125, 0.7375, 0.3125, 0.725, 0.2812, 0.725, 0.2812, 0.7375, 0.2812, 0.7375, 0.2812, 0.725, 0.25, 0.725, 0.25, 0.7375, 0.25, 0.7375, 0.25, 0.725, 0.2188, 0.725, 0.2188, 0.7375, 0.2188, 0.7375, 0.2188, 0.725, 0.1875, 0.725, 0.1875, 0.7375, 0.1875, 0.7375, 0.1875, 0.725, 0.1562, 0.725, 0.1562, 0.7375, 0.1562, 0.7375, 0.1562, 0.725, 0.125, 0.725, 0.125, 0.7375, 0.125, 0.7375, 0.125, 0.725, 0.09375, 0.725, 0.09375, 0.7375, 0.09375, 0.7375, 0.09375, 0.725, 0.0625, 0.725, 0.0625, 0.7375, 0.0625, 0.7375, 0.0625, 0.725, 0.03125, 0.725, 0.03125, 0.7375, 0.03125, 0.7375, 0.03125, 0.725, 0.0, 0.725, 0.0, 0.7375, 1.0, 0.7375, 1.0, 0.725, 0.9688, 0.725, 0.9688, 0.7375, 0.9688, 0.7375, 0.9688, 0.725, 0.9375, 0.725, 0.9375, 0.7375, 0.9375, 0.7375, 0.9375, 0.725, 0.9062, 0.725, 0.9062, 0.7375, 0.9062, 0.7375, 0.9062, 0.725, 0.875, 0.725, 0.875, 0.7375, 0.875, 0.725, 0.8438, 0.725, 0.8438, 0.7375, 0.875, 0.7375, 0.8438, 0.725, 0.8125, 0.725, 0.8125, 0.7375, 0.8438, 0.7375, 0.8125, 0.725, 0.7812, 0.725, 0.7812, 0.7375, 0.8125, 0.7375, 0.7812, 0.725, 0.75, 0.725, 0.75, 0.7375, 0.7812, 0.7375, 0.75, 0.725, 0.7188, 0.725, 0.7188, 0.7375, 0.75, 0.7375, 0.7188, 0.725, 0.6875, 0.725, 0.6875, 0.7375, 0.7188, 0.7375, 0.6875, 0.725, 0.6562, 0.725, 0.6562, 0.7375, 0.6875, 0.7375, 0.6562, 0.725, 0.625, 0.725, 0.625, 0.7375, 0.6562, 0.7375, 0.625, 0.725, 0.5938, 0.725, 0.5938, 0.7375, 0.625, 0.7375, 0.5938, 0.725, 0.5625, 0.725, 0.5625, 0.7375, 0.5938, 0.7375, 0.5625, 0.725, 0.5312, 0.725, 0.5312, 0.7375, 0.5625, 0.7375, 0.5312, 0.725, 0.5, 0.725, 0.5, 0.7375, 0.5312, 0.7375, 0.5, 0.725, 0.4688, 0.725, 0.4688, 0.7375, 0.5, 0.7375, 0.4688, 0.725, 0.4375, 0.725, 0.4375, 0.7375, 0.4688, 0.7375, 0.4375, 0.725, 0.4062, 0.725, 0.4062, 0.7375, 0.4375, 0.7375, 0.4062, 0.725, 0.375, 0.725, 0.375, 0.7375, 0.4062, 0.7375, 0.375, 0.7375, 0.375, 0.725, 0.3438, 0.725, 0.3438, 0.7375, 0.3438, 0.7375, 0.3438, 0.725, 0.3125, 0.725, 0.3125, 0.7375, 0.3125, 0.7375, 0.3125, 0.725, 0.2812, 0.725, 0.2812, 0.7375, 0.2812, 0.7375, 0.2812, 0.725, 0.25, 0.725, 0.25, 0.7375, 0.25, 0.7375, 0.25, 0.725, 0.2188, 0.725, 0.2188, 0.7375, 0.2188, 0.7375, 0.2188, 0.725, 0.1875, 0.725, 0.1875, 0.7375, 0.1875, 0.7375, 0.1875, 0.725, 0.1562, 0.725, 0.1562, 0.7375, 0.1562, 0.7375, 0.1562, 0.725, 0.125, 0.725, 0.125, 0.7375, 0.125, 0.7375, 0.125, 0.725, 0.09375, 0.725, 0.09375, 0.7375, 0.09375, 0.7375, 0.09375, 0.725, 0.0625, 0.725, 0.0625, 0.7375, 0.0625, 0.7375, 0.0625, 0.725, 0.03125, 0.725, 0.03125, 0.7375, 0.03125, 0.7375, 0.03125, 0.725, 0.0, 0.725, 0.0, 0.7375, 1.0, 0.75, 1.0, 0.5, 0.9688, 0.5, 0.9688, 0.75, 1.0, 0.75, 0.9688, 0.75, 0.9688, 0.5, 0.9375, 0.5, 0.9375, 0.75, 0.9375, 0.75, 0.9375, 0.5, 0.9062, 0.5, 0.9062, 0.75, 0.9062, 0.75, 0.9062, 0.5, 0.875, 0.5, 0.875, 0.75, 0.875, 0.5, 0.8438, 0.5, 0.8438, 0.75, 0.875, 0.75, 0.8438, 0.5, 0.8125, 0.5, 0.8125, 0.75, 0.8438, 0.75, 0.8125, 0.5, 0.7812, 0.5, 0.7812, 0.75, 0.8125, 0.75, 0.7812, 0.75, 0.7812, 0.5, 0.75, 0.5, 0.75, 0.75, 0.75, 0.5, 0.7188, 0.5, 0.7188, 0.75, 0.75, 0.75, 0.7188, 0.5, 0.6875, 0.5, 0.6875, 0.75, 0.7188, 0.75, 0.6875, 0.5, 0.6562, 0.5, 0.6562, 0.75, 0.6875, 0.75, 0.6562, 0.5, 0.625, 0.5, 0.625, 0.75, 0.6562, 0.75, 0.625, 0.5, 0.5938, 0.5, 0.5938, 0.75, 0.625, 0.75, 0.5938, 0.5, 0.5625, 0.5, 0.5625, 0.75, 0.5938, 0.75, 0.5625, 0.5, 0.5312, 0.5, 0.5312, 0.75, 0.5625, 0.75, 0.5, 0.75, 0.5312, 0.75, 0.5312, 0.5, 0.5, 0.5, 0.5, 0.75, 0.5, 0.5, 0.4688, 0.5, 0.4688, 0.75, 0.5, 0.75, 0.4688, 0.5, 0.4375, 0.5, 0.4375, 0.75, 0.4688, 0.75, 0.4375, 0.5, 0.4062, 0.5, 0.4062, 0.75, 0.4375, 0.75, 0.4062, 0.5, 0.375, 0.5, 0.375, 0.75, 0.4062, 0.75, 0.375, 0.75, 0.375, 0.5, 0.3438, 0.5, 0.3438, 0.75, 0.3438, 0.75, 0.3438, 0.5, 0.3125, 0.5, 0.3125, 0.75, 0.3125, 0.75, 0.3125, 0.5, 0.2812, 0.5, 0.2812, 0.75, 0.2812, 0.75, 0.2812, 0.5, 0.25, 0.5, 0.25, 0.75, 0.25, 0.75, 0.25, 0.5, 0.2188, 0.5, 0.2188, 0.75, 0.2188, 0.75, 0.2188, 0.5, 0.1875, 0.5, 0.1875, 0.75, 0.1875, 0.75, 0.1875, 0.5, 0.1562, 0.5, 0.1562, 0.75, 0.1562, 0.75, 0.1562, 0.5, 0.125, 0.5, 0.125, 0.75, 0.125, 0.75, 0.125, 0.5, 0.09375, 0.5, 0.09375, 0.75, 0.09375, 0.75, 0.09375, 0.5, 0.0625, 0.5, 0.0625, 0.75, 0.0625, 0.75, 0.0625, 0.5, 0.03125, 0.5, 0.03125, 0.75, 0.03125, 0.75, 0.03125, 0.5, 0.0, 0.5, 0.0, 0.75, 0.8239, 0.2806, 0.8285, 0.2656, 0.9854, 0.2968, 0.9717, 0.3418, 0.9496, 0.3833, 0.9197, 0.4197, 0.8833, 0.4496, 0.8418, 0.4717, 0.7968, 0.4854, 0.75, 0.49, 0.7032, 0.4854, 0.6582, 0.4717, 0.6167, 0.4496, 0.5803, 0.4197, 0.5504, 0.3833, 0.5283, 0.3418, 0.5146, 0.2968, 0.51, 0.25, 0.5146, 0.2032, 0.5283, 0.1582, 0.5504, 0.1167, 0.5803, 0.08029, 0.6167, 0.05045, 0.6582, 0.02827, 0.7032, 0.01461, 0.75, 0.01, 0.7968, 0.01461, 0.8418, 0.02827, 0.8833, 0.05045, 0.9197, 0.08029, 0.9496, 0.1167, 0.9717, 0.1582, 0.9854, 0.2032, 0.8285, 0.2344, 0.8239, 0.2194, 0.8165, 0.2056, 0.8066, 0.1934, 0.7944, 0.1835, 0.7806, 0.1761, 0.7656, 0.1715, 0.75, 0.17, 0.7344, 0.1715, 0.7194, 0.1761, 0.7056, 0.1835, 0.6934, 0.1934, 0.6835, 0.2056, 0.6761, 0.2194, 0.6715, 0.2344, 0.67, 0.25, 0.6715, 0.2656, 0.6761, 0.2806, 0.6835, 0.2944, 0.6934, 0.3066, 0.7056, 0.3165, 0.7194, 0.3239, 0.7344, 0.3285, 0.75, 0.33, 0.7656, 0.3285, 0.7806, 0.3239, 0.7944, 0.3165, 0.8066, 0.3066, 0.8165, 0.2944, 0.83, 0.25, 0.8285, 0.2344, 0.9854, 0.2032, 0.99, 0.25, 0.9854, 0.2968, 0.8285, 0.2656, 1.0, 0.75, 1.0, 0.5, 0.9688, 0.5, 0.9688, 0.75, 1.0, 0.75, 0.9688, 0.75, 0.9688, 0.5, 0.9375, 0.5, 0.9375, 0.75, 0.9375, 0.75, 0.9375, 0.5, 0.9062, 0.5, 0.9062, 0.75, 0.9062, 0.75, 0.9062, 0.5, 0.875, 0.5, 0.875, 0.75, 0.875, 0.5, 0.8438, 0.5, 0.8438, 0.75, 0.875, 0.75, 0.8438, 0.5, 0.8125, 0.5, 0.8125, 0.75, 0.8438, 0.75, 0.8125, 0.5, 0.7812, 0.5, 0.7812, 0.75, 0.8125, 0.75, 0.7812, 0.5, 0.75, 0.5, 0.75, 0.75, 0.7812, 0.75, 0.75, 0.5, 0.7188, 0.5, 0.7188, 0.75, 0.75, 0.75, 0.7188, 0.5, 0.6875, 0.5, 0.6875, 0.75, 0.7188, 0.75, 0.6875, 0.5, 0.6562, 0.5, 0.6562, 0.75, 0.6875, 0.75, 0.6562, 0.5, 0.625, 0.5, 0.625, 0.75, 0.6562, 0.75, 0.625, 0.5, 0.5938, 0.5, 0.5938, 0.75, 0.625, 0.75, 0.5938, 0.5, 0.5625, 0.5, 0.5625, 0.75, 0.5938, 0.75, 0.5625, 0.5, 0.5312, 0.5, 0.5312, 0.75, 0.5625, 0.75, 0.5, 0.75, 0.5312, 0.75, 0.5312, 0.5, 0.5, 0.5, 0.5, 0.75, 0.5, 0.5, 0.4688, 0.5, 0.4688, 0.75, 0.5, 0.75, 0.4688, 0.5, 0.4375, 0.5, 0.4375, 0.75, 0.4688, 0.75, 0.4375, 0.5, 0.4062, 0.5, 0.4062, 0.75, 0.4375, 0.75, 0.4062, 0.5, 0.375, 0.5, 0.375, 0.75, 0.4062, 0.75, 0.375, 0.75, 0.375, 0.5, 0.3438, 0.5, 0.3438, 0.75, 0.3438, 0.75, 0.3438, 0.5, 0.3125, 0.5, 0.3125, 0.75, 0.3125, 0.75, 0.3125, 0.5, 0.2812, 0.5, 0.2812, 0.75, 0.2812, 0.75, 0.2812, 0.5, 0.25, 0.5, 0.25, 0.75, 0.25, 0.75, 0.25, 0.5, 0.2188, 0.5, 0.2188, 0.75, 0.2188, 0.75, 0.2188, 0.5, 0.1875, 0.5, 0.1875, 0.75, 0.1875, 0.75, 0.1875, 0.5, 0.1562, 0.5, 0.1562, 0.75, 0.1562, 0.75, 0.1562, 0.5, 0.125, 0.5, 0.125, 0.75, 0.125, 0.75, 0.125, 0.5, 0.09375, 0.5, 0.09375, 0.75, 0.09375, 0.75, 0.09375, 0.5, 0.0625, 0.5, 0.0625, 0.75, 0.0625, 0.75, 0.0625, 0.5, 0.03125, 0.5, 0.03125, 0.75, 0.03125, 0.75, 0.03125, 0.5, 0.0, 0.5, 0.0, 0.75, 0.8239, 0.2806, 0.8285, 0.2656, 0.9854, 0.2968, 0.9717, 0.3418, 0.9496, 0.3833, 0.9197, 0.4197, 0.8833, 0.4496, 0.8418, 0.4717, 0.7968, 0.4854, 0.75, 0.49, 0.7032, 0.4854, 0.6582, 0.4717, 0.6167, 0.4496, 0.5803, 0.4197, 0.5504, 0.3833, 0.5283, 0.3418, 0.5146, 0.2968, 0.51, 0.25, 0.5146, 0.2032, 0.5283, 0.1582, 0.5504, 0.1167, 0.5803, 0.08029, 0.6167, 0.05045, 0.6582, 0.02827, 0.7032, 0.01461, 0.75, 0.01, 0.7968, 0.01461, 0.8418, 0.02827, 0.8833, 0.05045, 0.9197, 0.08029, 0.9496, 0.1167, 0.9717, 0.1582, 0.9854, 0.2032, 0.8285, 0.2344, 0.8239, 0.2194, 0.8165, 0.2056, 0.8066, 0.1934, 0.7944, 0.1835, 0.7806, 0.1761, 0.7656, 0.1715, 0.75, 0.17, 0.7344, 0.1715, 0.7194, 0.1761, 0.7056, 0.1835, 0.6934, 0.1934, 0.6835, 0.2056, 0.6761, 0.2194, 0.6715, 0.2344, 0.67, 0.25, 0.6715, 0.2656, 0.6761, 0.2806, 0.6835, 0.2944, 0.6934, 0.3066, 0.7056, 0.3165, 0.7194, 0.3239, 0.7344, 0.3285, 0.75, 0.33, 0.7656, 0.3285, 0.7806, 0.3239, 0.7944, 0.3165, 0.8066, 0.3066, 0.8165, 0.2944, 0.83, 0.25, 0.8285, 0.2344, 0.9854, 0.2032, 0.99, 0.25, 0.9854, 0.2968, 0.8285, 0.2656, 1.0, 0.75, 1.0, 0.5, 0.9688, 0.5, 0.9688, 0.75, 1.0, 0.75, 0.9688, 0.75, 0.9688, 0.5, 0.9375, 0.5, 0.9375, 0.75, 0.9375, 0.75, 0.9375, 0.5, 0.9062, 0.5, 0.9062, 0.75, 0.9062, 0.75, 0.9062, 0.5, 0.875, 0.5, 0.875, 0.75, 0.875, 0.5, 0.8438, 0.5, 0.8438, 0.75, 0.875, 0.75, 0.8438, 0.5, 0.8125, 0.5, 0.8125, 0.75, 0.8438, 0.75, 0.8125, 0.5, 0.7812, 0.5, 0.7812, 0.75, 0.8125, 0.75, 0.7812, 0.75, 0.7812, 0.5, 0.75, 0.5, 0.75, 0.75, 0.75, 0.75, 0.75, 0.75, 0.75, 0.5, 0.7188, 0.5, 0.7188, 0.75, 0.7188, 0.75, 0.7188, 0.5, 0.6875, 0.5, 0.6875, 0.75, 0.6875, 0.5, 0.6562, 0.5, 0.6562, 0.75, 0.6875, 0.75, 0.6562, 0.5, 0.625, 0.5, 0.625, 0.75, 0.6562, 0.75, 0.625, 0.5, 0.5938, 0.5, 0.5938, 0.75, 0.625, 0.75, 0.5938, 0.5, 0.5625, 0.5, 0.5625, 0.75, 0.5938, 0.75, 0.5625, 0.5, 0.5312, 0.5, 0.5312, 0.75, 0.5625, 0.75, 0.5, 0.75, 0.5312, 0.75, 0.5312, 0.5, 0.5, 0.5, 0.5, 0.75, 0.5, 0.5, 0.4688, 0.5, 0.4688, 0.75, 0.5, 0.75, 0.4688, 0.5, 0.4375, 0.5, 0.4375, 0.75, 0.4688, 0.75, 0.4375, 0.5, 0.4062, 0.5, 0.4062, 0.75, 0.4375, 0.75, 0.4062, 0.5, 0.375, 0.5, 0.375, 0.75, 0.4062, 0.75, 0.375, 0.75, 0.375, 0.5, 0.3438, 0.5, 0.3438, 0.75, 0.3438, 0.75, 0.3438, 0.5, 0.3125, 0.5, 0.3125, 0.75, 0.3125, 0.75, 0.3125, 0.5, 0.2812, 0.5, 0.2812, 0.75, 0.2812, 0.75, 0.2812, 0.5, 0.25, 0.5, 0.25, 0.75, 0.25, 0.75, 0.25, 0.75, 0.25, 0.5, 0.2188, 0.5, 0.2188, 0.75, 0.2188, 0.75, 0.2188, 0.5, 0.1875, 0.5, 0.1875, 0.75, 0.1875, 0.75, 0.1875, 0.5, 0.1562, 0.5, 0.1562, 0.75, 0.1562, 0.75, 0.1562, 0.5, 0.125, 0.5, 0.125, 0.75, 0.125, 0.75, 0.125, 0.5, 0.09375, 0.5, 0.09375, 0.75, 0.09375, 0.75, 0.09375, 0.5, 0.0625, 0.5, 0.0625, 0.75, 0.0625, 0.75, 0.0625, 0.5, 0.03125, 0.5, 0.03125, 0.75, 0.03125, 0.75, 0.03125, 0.5, 0.0, 0.5, 0.0, 0.75, 0.8239, 0.2806, 0.8285, 0.2656, 0.9854, 0.2968, 0.9717, 0.3418, 0.9496, 0.3833, 0.9197, 0.4197, 0.8833, 0.4496, 0.8418, 0.4717, 0.7968, 0.4854, 0.75, 0.49, 0.7032, 0.4854, 0.6582, 0.4717, 0.6167, 0.4496, 0.5803, 0.4197, 0.5504, 0.3833, 0.5283, 0.3418, 0.5146, 0.2968, 0.51, 0.25, 0.5146, 0.2032, 0.5283, 0.1582, 0.5504, 0.1167, 0.5803, 0.08029, 0.6167, 0.05045, 0.6582, 0.02827, 0.7032, 0.01461, 0.75, 0.01, 0.7968, 0.01461, 0.8418, 0.02827, 0.7806, 0.1761, 0.7656, 0.1715, 0.75, 0.17, 0.7344, 0.1715, 0.7194, 0.1761, 0.7056, 0.1835, 0.6934, 0.1934, 0.6835, 0.2056, 0.6761, 0.2194, 0.6715, 0.2344, 0.67, 0.25, 0.6715, 0.2656, 0.6761, 0.2806, 0.6835, 0.2944, 0.6934, 0.3066, 0.7056, 0.3165, 0.7194, 0.3239, 0.7344, 0.3285, 0.75, 0.33, 0.7656, 0.3285, 0.7806, 0.3239, 0.7944, 0.3165, 0.8066, 0.3066, 0.8165, 0.2944, 0.8418, 0.02827, 0.8833, 0.05045, 0.9197, 0.08029, 0.9496, 0.1167, 0.9717, 0.1582, 0.9854, 0.2032, 0.99, 0.25, 0.9854, 0.2968, 0.8285, 0.2656, 0.83, 0.25, 0.8285, 0.2344, 0.8239, 0.2194, 0.8165, 0.2056, 0.8066, 0.1934, 0.7944, 0.1835, 0.7806, 0.1761, 1.0, 0.75, 1.0, 0.5, 0.9688, 0.5, 0.9688, 0.75, 1.0, 0.75, 0.9688, 0.75, 0.9688, 0.5, 0.9375, 0.5, 0.9375, 0.75, 0.9375, 0.75, 0.9375, 0.5, 0.9062, 0.5, 0.9062, 0.75, 0.9062, 0.75, 0.9062, 0.5, 0.875, 0.5, 0.875, 0.75, 0.875, 0.5, 0.8438, 0.5, 0.8438, 0.75, 0.875, 0.75, 0.8438, 0.5, 0.8125, 0.5, 0.8125, 0.75, 0.8438, 0.75, 0.8125, 0.5, 0.7812, 0.5, 0.7812, 0.75, 0.8125, 0.75, 0.7812, 0.75, 0.7812, 0.5, 0.75, 0.5, 0.75, 0.75, 0.75, 0.5, 0.7188, 0.5, 0.7188, 0.75, 0.75, 0.75, 0.7188, 0.5, 0.6875, 0.5, 0.6875, 0.75, 0.7188, 0.75, 0.6875, 0.5, 0.6562, 0.5, 0.6562, 0.75, 0.6875, 0.75, 0.6562, 0.5, 0.625, 0.5, 0.625, 0.75, 0.6562, 0.75, 0.625, 0.5, 0.5938, 0.5, 0.5938, 0.75, 0.625, 0.75, 0.5938, 0.5, 0.5625, 0.5, 0.5625, 0.75, 0.5938, 0.75, 0.5625, 0.5, 0.5312, 0.5, 0.5312, 0.75, 0.5625, 0.75, 0.5312, 0.75, 0.5312, 0.5, 0.5, 0.5, 0.5, 0.75, 0.5, 0.75, 0.5, 0.5, 0.4688, 0.5, 0.4688, 0.75, 0.5, 0.75, 0.4688, 0.75, 0.4688, 0.5, 0.4375, 0.5, 0.4375, 0.75, 0.4375, 0.5, 0.4062, 0.5, 0.4062, 0.75, 0.4375, 0.75, 0.4062, 0.5, 0.375, 0.5, 0.375, 0.75, 0.4062, 0.75, 0.375, 0.75, 0.375, 0.5, 0.3438, 0.5, 0.3438, 0.75, 0.3438, 0.75, 0.3438, 0.5, 0.3125, 0.5, 0.3125, 0.75, 0.3125, 0.75, 0.3125, 0.5, 0.2812, 0.5, 0.2812, 0.75, 0.2812, 0.75, 0.2812, 0.5, 0.25, 0.5, 0.25, 0.75, 0.25, 0.75, 0.25, 0.5, 0.2188, 0.5, 0.2188, 0.75, 0.2188, 0.75, 0.2188, 0.5, 0.1875, 0.5, 0.1875, 0.75, 0.1875, 0.75, 0.1875, 0.5, 0.1562, 0.5, 0.1562, 0.75, 0.1562, 0.75, 0.1562, 0.5, 0.125, 0.5, 0.125, 0.75, 0.125, 0.75, 0.125, 0.5, 0.09375, 0.5, 0.09375, 0.75, 0.09375, 0.75, 0.09375, 0.5, 0.0625, 0.5, 0.0625, 0.75, 0.0625, 0.75, 0.0625, 0.5, 0.03125, 0.5, 0.03125, 0.75, 0.03125, 0.75, 0.03125, 0.5, 0.0, 0.5, 0.0, 0.75, 0.5504, 0.3833, 0.5283, 0.3418, 0.5146, 0.2968, 0.51, 0.25, 0.5146, 0.2032, 0.5283, 0.1582, 0.5504, 0.1167, 0.5803, 0.08029, 0.6167, 0.05045, 0.6582, 0.02827, 0.7032, 0.01461, 0.75, 0.01, 0.7968, 0.01461, 0.8418, 0.02827, 0.8833, 0.05045, 0.9197, 0.08029, 0.9496, 0.1167, 0.9717, 0.1582, 0.9854, 0.2032, 0.8285, 0.2344, 0.8239, 0.2194, 0.8165, 0.2056, 0.8066, 0.1934, 0.7944, 0.1835, 0.7806, 0.1761, 0.7656, 0.1715, 0.75, 0.17, 0.7344, 0.1715, 0.7194, 0.1761, 0.7056, 0.1835, 0.6934, 0.1934, 0.6835, 0.2056, 0.6761, 0.2194, 0.6715, 0.2344, 0.67, 0.25, 0.6715, 0.2656, 0.6761, 0.2806, 0.6835, 0.2944, 0.6934, 0.3066, 0.7056, 0.3165, 0.7194, 0.3239, 0.7344, 0.3285, 0.75, 0.33, 0.7656, 0.3285, 0.7806, 0.3239, 0.7944, 0.3165, 0.8066, 0.3066, 0.8165, 0.2944, 0.8239, 0.2806, 0.8285, 0.2656, 0.9854, 0.2968, 0.9717, 0.3418, 0.9496, 0.3833, 0.9197, 0.4197, 0.8833, 0.4496, 0.8418, 0.4717, 0.7968, 0.4854, 0.75, 0.49, 0.7032, 0.4854, 0.6582, 0.4717, 0.6167, 0.4496, 0.5803, 0.4197, 0.99, 0.25, 0.9854, 0.2968, 0.8285, 0.2656, 0.83, 0.25, 0.8285, 0.2344, 0.9854, 0.2032])
me_plane.use_remesh_fix_poles = True
me_plane.use_remesh_preserve_attributes = False
me_plane.update()

# ---- objects
ob_plane = bpy.data.objects.new('Plane', me_plane)

# ---- transforms, parenting, visibility, modifiers, constraints
ob_plane.location = (0.0, 0.0, 0.0)

# ---- collection membership
col_collection.objects.link(ob_plane)

# ---- scene / render settings (as saved in the file)
scene.frame_start = 1; scene.frame_end = 250; scene.frame_set(1)
scene.render.engine = 'BLENDER_EEVEE_NEXT'
scene.cycles.use_denoising = False
scene.cycles.samples = 128
scene.cycles.sampling_pattern = 'TABULATED_SOBOL'
scene.cycles.use_adaptive_sampling = False
scene.cycles.use_light_tree = False
scene.view_settings.view_transform = 'Filmic'
bpy.context.view_layer.update()

# ---- added for rendering (the .blend has no active camera and no usable light): camera, sun
cam_auto = bpy.data.cameras.new('AutoCamera')
cam_auto.lens = 50.0
cam_auto.sensor_width = 36.0
cam_auto.clip_end = 3444.79
ob_auto_camera = bpy.data.objects.new('AutoCamera', cam_auto)
scene.collection.objects.link(ob_auto_camera)
ob_auto_camera.location = (196.285, -235.542, 159.528)
ob_auto_camera.rotation_euler = (1.09748, -7.21219e-08, 0.694738)
scene.camera = ob_auto_camera
light_auto_sun = bpy.data.lights.new('AutoSun', 'SUN')
light_auto_sun.energy = 3.0
light_auto_sun.angle = 0.0523599
ob_auto_sun = bpy.data.objects.new('AutoSun', light_auto_sun)
scene.collection.objects.link(ob_auto_sun)
ob_auto_sun.rotation_euler = (0.872665, 0.174533, 0.523599)
bpy.context.view_layer.update()
